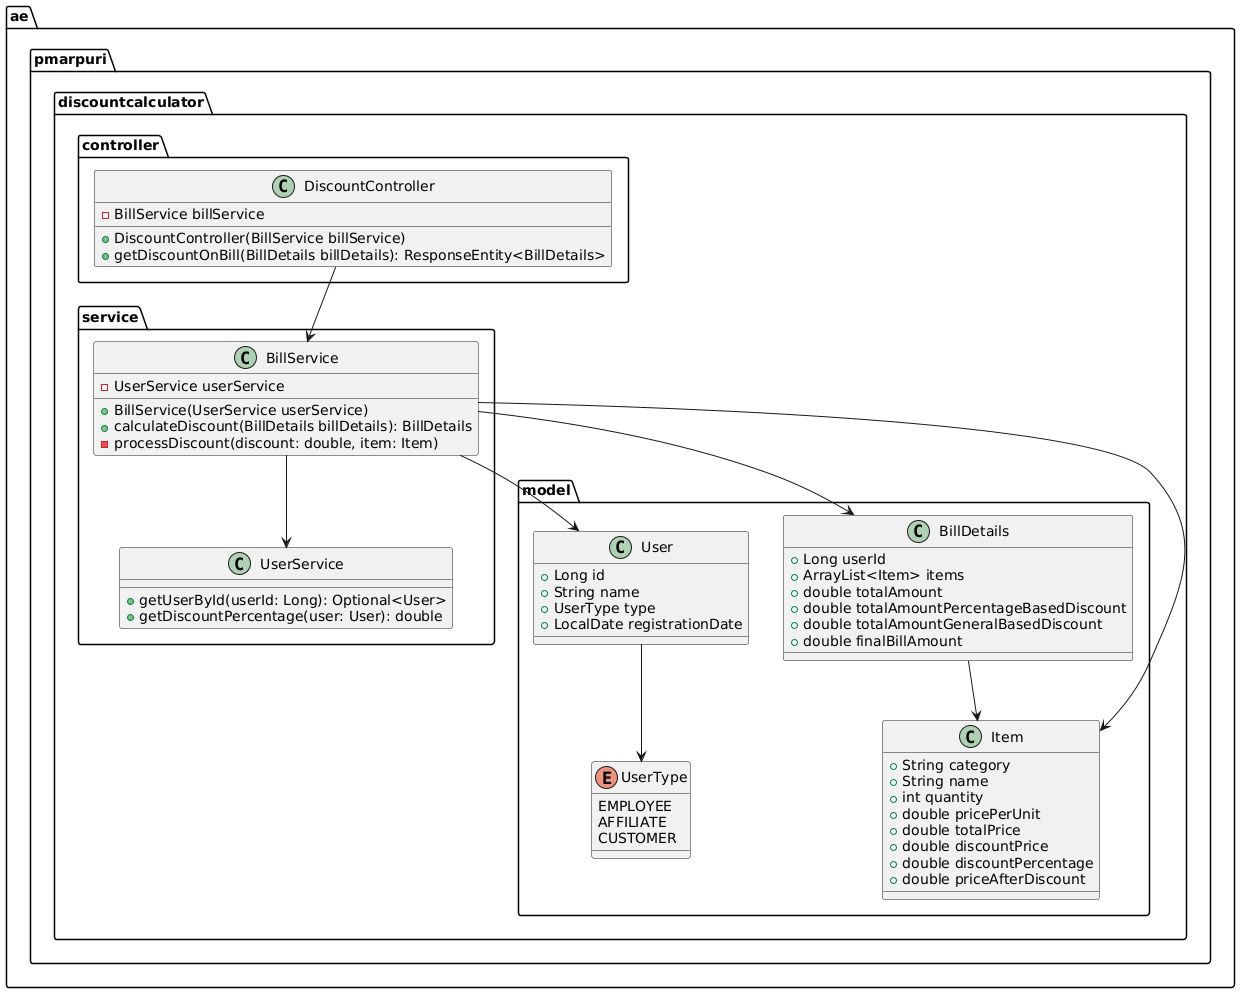

The diagram above was rendered by PlantUML. Its source (embedded in the PNG):
@startuml
package ae.pmarpuri.discountcalculator.controller {
    class DiscountController {
        - BillService billService
        + DiscountController(BillService billService)
        + getDiscountOnBill(BillDetails billDetails): ResponseEntity<BillDetails>
    }
}

package ae.pmarpuri.discountcalculator.service {
    class BillService {
        - UserService userService
        + BillService(UserService userService)
        + calculateDiscount(BillDetails billDetails): BillDetails
        - processDiscount(discount: double, item: Item)
    }
}

package ae.pmarpuri.discountcalculator.model {
    class BillDetails {
        + Long userId
        + ArrayList<Item> items
        + double totalAmount
        + double totalAmountPercentageBasedDiscount
        + double totalAmountGeneralBasedDiscount
        + double finalBillAmount
    }

    class Item {
        + String category
        + String name
        + int quantity
        + double pricePerUnit
        + double totalPrice
        + double discountPrice
        + double discountPercentage
        + double priceAfterDiscount
    }

    class User {
        + Long id
        + String name
        + UserType type
        + LocalDate registrationDate
    }

    enum UserType {
        EMPLOYEE
        AFFILIATE
        CUSTOMER
    }
}

package ae.pmarpuri.discountcalculator.service {
    class UserService {
        + getUserById(userId: Long): Optional<User>
        + getDiscountPercentage(user: User): double
    }
}

DiscountController --> BillService
BillService --> UserService
BillService --> BillDetails
BillService --> Item
BillService --> User
BillDetails --> Item
User --> UserType
@enduml